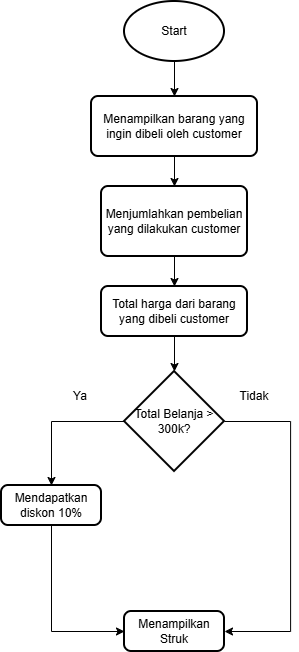

The diagram above was exported from draw.io. Its source (the exported page's mxGraphModel, read from the mxfile embedded in the PNG):
<mxGraphModel dx="820" dy="997" grid="1" gridSize="10" guides="1" tooltips="1" connect="1" arrows="1" fold="1" page="1" pageScale="1" pageWidth="827" pageHeight="1169" math="0" shadow="0">
  <root>
    <mxCell id="WIyWlLk6GJQsqaUBKTNV-0" />
    <mxCell id="WIyWlLk6GJQsqaUBKTNV-1" parent="WIyWlLk6GJQsqaUBKTNV-0" />
    <mxCell id="_W5W16-yFQ8bbhFZBH-o-7" edge="1" parent="WIyWlLk6GJQsqaUBKTNV-1" source="_W5W16-yFQ8bbhFZBH-o-0" style="edgeStyle=orthogonalEdgeStyle;rounded=0;orthogonalLoop=1;jettySize=auto;html=1;" target="_W5W16-yFQ8bbhFZBH-o-1" value="">
      <mxGeometry relative="1" as="geometry" />
    </mxCell>
    <mxCell id="_W5W16-yFQ8bbhFZBH-o-0" parent="WIyWlLk6GJQsqaUBKTNV-1" style="strokeWidth=2;html=1;shape=mxgraph.flowchart.start_1;whiteSpace=wrap;" value="Start" vertex="1">
      <mxGeometry height="60" width="100" x="364" y="80" as="geometry" />
    </mxCell>
    <mxCell id="_W5W16-yFQ8bbhFZBH-o-8" edge="1" parent="WIyWlLk6GJQsqaUBKTNV-1" source="_W5W16-yFQ8bbhFZBH-o-1" style="edgeStyle=orthogonalEdgeStyle;rounded=0;orthogonalLoop=1;jettySize=auto;html=1;exitX=0.5;exitY=1;exitDx=0;exitDy=0;" target="_W5W16-yFQ8bbhFZBH-o-2">
      <mxGeometry relative="1" as="geometry" />
    </mxCell>
    <mxCell id="_W5W16-yFQ8bbhFZBH-o-1" parent="WIyWlLk6GJQsqaUBKTNV-1" style="rounded=1;whiteSpace=wrap;html=1;absoluteArcSize=1;arcSize=14;strokeWidth=2;" value="Menampilkan barang yang ingin dibeli oleh customer" vertex="1">
      <mxGeometry height="60" width="166" x="331" y="175" as="geometry" />
    </mxCell>
    <mxCell id="_W5W16-yFQ8bbhFZBH-o-9" edge="1" parent="WIyWlLk6GJQsqaUBKTNV-1" source="_W5W16-yFQ8bbhFZBH-o-2" style="edgeStyle=orthogonalEdgeStyle;rounded=0;orthogonalLoop=1;jettySize=auto;html=1;exitX=0.5;exitY=1;exitDx=0;exitDy=0;" target="_W5W16-yFQ8bbhFZBH-o-3">
      <mxGeometry relative="1" as="geometry" />
    </mxCell>
    <mxCell id="_W5W16-yFQ8bbhFZBH-o-2" parent="WIyWlLk6GJQsqaUBKTNV-1" style="rounded=1;whiteSpace=wrap;html=1;absoluteArcSize=1;arcSize=14;strokeWidth=2;" value="Menjumlahkan pembelian yang dilakukan customer" vertex="1">
      <mxGeometry height="70" width="146" x="341" y="265" as="geometry" />
    </mxCell>
    <mxCell id="_W5W16-yFQ8bbhFZBH-o-3" parent="WIyWlLk6GJQsqaUBKTNV-1" style="rounded=1;whiteSpace=wrap;html=1;absoluteArcSize=1;arcSize=14;strokeWidth=2;" value="Total harga dari barang yang dibeli customer" vertex="1">
      <mxGeometry height="50" width="146" x="341" y="365" as="geometry" />
    </mxCell>
    <mxCell id="_W5W16-yFQ8bbhFZBH-o-11" edge="1" parent="WIyWlLk6GJQsqaUBKTNV-1" source="_W5W16-yFQ8bbhFZBH-o-4" style="edgeStyle=orthogonalEdgeStyle;rounded=0;orthogonalLoop=1;jettySize=auto;html=1;exitX=0;exitY=0.5;exitDx=0;exitDy=0;exitPerimeter=0;entryX=0.5;entryY=0;entryDx=0;entryDy=0;" target="_W5W16-yFQ8bbhFZBH-o-5">
      <mxGeometry relative="1" as="geometry" />
    </mxCell>
    <mxCell id="_W5W16-yFQ8bbhFZBH-o-12" edge="1" parent="WIyWlLk6GJQsqaUBKTNV-1" source="_W5W16-yFQ8bbhFZBH-o-4" style="edgeStyle=orthogonalEdgeStyle;rounded=0;orthogonalLoop=1;jettySize=auto;html=1;exitX=1;exitY=0.5;exitDx=0;exitDy=0;exitPerimeter=0;entryX=1;entryY=0.5;entryDx=0;entryDy=0;" target="_W5W16-yFQ8bbhFZBH-o-6">
      <mxGeometry relative="1" as="geometry">
        <Array as="points">
          <mxPoint x="530.06" y="500" />
          <mxPoint x="530.06" y="710" />
        </Array>
      </mxGeometry>
    </mxCell>
    <mxCell id="_W5W16-yFQ8bbhFZBH-o-4" parent="WIyWlLk6GJQsqaUBKTNV-1" style="strokeWidth=2;html=1;shape=mxgraph.flowchart.decision;whiteSpace=wrap;" value="Total Belanja &amp;gt; 300k?" vertex="1">
      <mxGeometry height="100" width="100" x="364" y="450" as="geometry" />
    </mxCell>
    <mxCell id="_W5W16-yFQ8bbhFZBH-o-13" edge="1" parent="WIyWlLk6GJQsqaUBKTNV-1" source="_W5W16-yFQ8bbhFZBH-o-5" style="edgeStyle=orthogonalEdgeStyle;rounded=0;orthogonalLoop=1;jettySize=auto;html=1;exitX=0.5;exitY=1;exitDx=0;exitDy=0;entryX=0;entryY=0.5;entryDx=0;entryDy=0;" target="_W5W16-yFQ8bbhFZBH-o-6">
      <mxGeometry relative="1" as="geometry" />
    </mxCell>
    <mxCell id="_W5W16-yFQ8bbhFZBH-o-5" parent="WIyWlLk6GJQsqaUBKTNV-1" style="rounded=1;whiteSpace=wrap;html=1;absoluteArcSize=1;arcSize=14;strokeWidth=2;" value="Mendapatkan diskon 10%" vertex="1">
      <mxGeometry height="40" width="100" x="241" y="564" as="geometry" />
    </mxCell>
    <mxCell id="_W5W16-yFQ8bbhFZBH-o-6" parent="WIyWlLk6GJQsqaUBKTNV-1" style="rounded=1;whiteSpace=wrap;html=1;absoluteArcSize=1;arcSize=14;strokeWidth=2;" value="Menampilkan Struk" vertex="1">
      <mxGeometry height="40" width="100" x="364" y="690" as="geometry" />
    </mxCell>
    <mxCell id="_W5W16-yFQ8bbhFZBH-o-10" edge="1" parent="WIyWlLk6GJQsqaUBKTNV-1" source="_W5W16-yFQ8bbhFZBH-o-3" style="edgeStyle=orthogonalEdgeStyle;rounded=0;orthogonalLoop=1;jettySize=auto;html=1;exitX=0.5;exitY=1;exitDx=0;exitDy=0;entryX=0.5;entryY=0;entryDx=0;entryDy=0;entryPerimeter=0;" target="_W5W16-yFQ8bbhFZBH-o-4">
      <mxGeometry relative="1" as="geometry" />
    </mxCell>
    <mxCell id="_W5W16-yFQ8bbhFZBH-o-14" parent="WIyWlLk6GJQsqaUBKTNV-1" style="text;html=1;whiteSpace=wrap;strokeColor=none;fillColor=none;align=center;verticalAlign=middle;rounded=0;" value="Ya" vertex="1">
      <mxGeometry height="30" width="60" x="290" y="460" as="geometry" />
    </mxCell>
    <mxCell id="_W5W16-yFQ8bbhFZBH-o-15" parent="WIyWlLk6GJQsqaUBKTNV-1" style="text;html=1;whiteSpace=wrap;strokeColor=none;fillColor=none;align=center;verticalAlign=middle;rounded=0;" value="Tidak" vertex="1">
      <mxGeometry height="30" width="60" x="464" y="460" as="geometry" />
    </mxCell>
  </root>
</mxGraphModel>